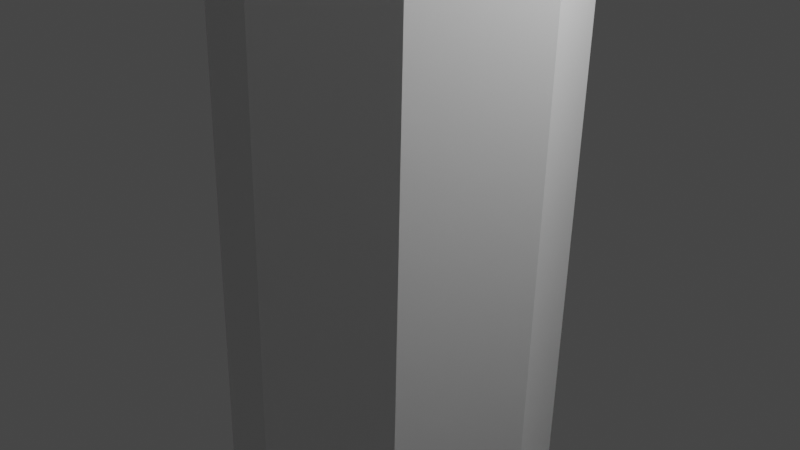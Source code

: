 # Source: tree-1.blend  (saved by Blender 2.80.75; exported with 4.5.12 LTS)
import bpy
from mathutils import Matrix  # noqa: F401  (used for matrix-valued properties, if any)

bpy.ops.wm.read_factory_settings(use_empty=True)
scene = bpy.context.scene
scene.name = 'Scene'

# ---- collections
col_collection = bpy.data.collections.new('Collection'); scene.collection.children.link(col_collection)

# ---- materials (node trees are filled in below, after node groups)
mat_default_obj = bpy.data.materials.new('Default OBJ')
mat_default_obj.use_transparent_shadow = False

# ---- material node trees
mat_default_obj.use_nodes = True; mat_default_obj.node_tree.nodes.clear()
_N = mat_default_obj.node_tree.nodes; _L = mat_default_obj.node_tree.links
n0 = _N.new('ShaderNodeOutputMaterial'); n0.name = 'Material Output'; n0.location = (300, 300)
n1 = _N.new('ShaderNodeBsdfPrincipled'); n1.name = 'Principled BSDF'; n1.location = (10, 300)
n1.distribution = 'GGX'
n1.subsurface_method = 'BURLEY'
n1.inputs[3].default_value = 1.45
n1.inputs[27].default_value = (0.0, 0.0, 0.0, 1.0)
n1.inputs[28].default_value = 1.0
_L.new(n1.outputs[0], n0.inputs[0])
n0.is_active_output = True

# ---- world
world_world = bpy.data.worlds.new('World'); scene.world = world_world
world_world.use_nodes = True; world_world.node_tree.nodes.clear()
_N = world_world.node_tree.nodes; _L = world_world.node_tree.links
n0 = _N.new('ShaderNodeOutputWorld'); n0.name = 'World Output'; n0.location = (300, 300)
n1 = _N.new('ShaderNodeBackground'); n1.name = 'Background'; n1.location = (10, 300)
n1.inputs[0].default_value = (0.05088, 0.05088, 0.05088, 1.0)
_L.new(n1.outputs[0], n0.inputs[0])
n0.is_active_output = True
world_world.color = (0.05088, 0.05088, 0.05088)
world_world.use_sun_shadow = False
world_world.sun_shadow_jitter_overblur = 0.0

# ---- cameras
cam_camera = bpy.data.cameras.new('Camera')
cam_camera.clip_end = 100.0
cam_camera.ortho_scale = 7.314

# ---- lights
light_light = bpy.data.lights.new('Light', 'POINT')
light_light.transmission_factor = 0.0
light_light.energy = 1000.0
light_light.shadow_soft_size = 0.1
light_light.shadow_maximum_resolution = 0.006
light_light.use_absolute_resolution = True

# ---- meshes
me_tree1_opt = bpy.data.meshes.new('tree1-opt')
me_tree1_opt.from_pydata([(-0.02421, -1.825, -3.519), (0.3833, -1.896, 9.176), (-0.8972, -1.423, 9.231), (-1.305, -1.352, -3.464), (-1.468, -0.1825, 9.262), (-1.876, -0.1112, -3.433), (-0.9952, 1.099, 9.252), (-1.403, 1.17, -3.443), (0.2446, 1.671, 9.205), (-0.1629, 1.742, -3.489), (1.525, 1.198, 9.151), (1.118, 1.269, -3.544), (2.096, -0.04276, 9.119), (1.689, 0.02857, -3.576), (1.216, -1.253, -3.565), (1.623, -1.324, 9.129), (1.357, -2.333, 34.99), (1.525, -0.4002, 41.07), (1.467, -0.3784, 41.07), (0.01375, -1.682, 35.79), (1.44, -0.3214, 41.07), (-0.7772, -0.3576, 35.09), (1.462, -0.2626, 41.07), (-0.091, 1.012, 35.81), (1.519, -0.2363, 41.07), (1.197, 1.779, 35.02), (1.578, -0.258, 41.06), (2.601, 1.118, 35.7), (1.604, -0.315, 41.06), (3.332, -0.1964, 34.92), (2.706, -1.576, 35.68), (1.582, -0.3739, 41.06), (0.5759, -8.426, 10.16), (0.6634, -5.19, 14.88), (-2.68, -3.583, 15.77), (-4.953, -5.774, 10.52), (0.7352, -7.285, 14.63), (0.8335, -4.325, 19.97), (-1.909, -3.006, 20.84), (-4.008, -5.009, 15.58), (0.8901, -6.029, 19.72), (1.004, -3.461, 25.06), (-1.139, -2.428, 25.9), (-2.991, -4.165, 20.63), (1.045, -4.786, 24.81), (1.174, -2.597, 30.14), (-0.3682, -1.851, 30.96), (-1.983, -3.33, 25.68), (1.203, -3.606, 29.9), (1.344, -1.733, 35.23), (0.4023, -1.274, 36.02), (-1.014, -2.537, 30.74), (-4.578, -0.3383, 15.13), (-8.062, -0.4308, 10.39), (-3.475, -0.3376, 20.17), (-6.683, -0.4188, 14.97), (-2.372, -0.337, 25.21), (-5.188, -0.4028, 20.0), (-1.269, -0.3363, 30.26), (-3.707, -0.3873, 25.03), (-0.1658, -0.3356, 35.3), (-2.288, -0.3742, 30.06), (-2.937, 3.033, 15.83), (-5.377, 5.128, 10.61), (-2.121, 2.433, 20.88), (-4.372, 4.354, 15.66), (-1.304, 1.832, 25.93), (-3.29, 3.507, 20.69), (-0.488, 1.232, 30.98), (-2.216, 2.669, 25.73), (0.3283, 0.6316, 36.03), (-1.185, 1.87, 30.77), (0.2708, 4.909, 14.97), (-0.07112, 8.216, 10.17), (0.5107, 3.975, 20.04), (0.1796, 7.007, 14.75), (0.7507, 3.042, 25.11), (0.4348, 5.682, 19.81), (0.9906, 2.109, 30.18), (0.6894, 4.37, 24.88), (1.231, 1.175, 35.26), (0.9417, 3.121, 29.95), (3.674, 3.292, 15.57), (5.517, 5.556, 10.18), (3.313, 2.646, 20.66), (4.983, 4.721, 15.28), (2.953, 1.999, 25.76), (4.376, 3.808, 20.39), (2.592, 1.353, 30.86), (3.778, 2.904, 25.49), (2.232, 0.7062, 35.96), (3.218, 2.042, 30.6), (5.512, 0.05739, 14.72), (8.567, 0.2218, 9.273), (4.819, -0.01237, 19.84), (7.598, 0.1412, 14.4), (4.126, -0.08213, 24.95), (6.513, 0.05606, 19.53), (3.433, -0.1519, 30.07), (5.442, -0.02851, 24.66), (2.74, -0.2217, 35.18), (4.433, -0.1107, 29.79), (5.941, -5.347, 10.09), (3.931, -3.324, 15.51), (5.347, -4.642, 15.2), (3.525, -2.793, 20.62), (4.675, -3.864, 20.32), (3.119, -2.261, 25.73), (4.011, -3.095, 25.44), (2.712, -1.73, 30.83), (3.39, -2.365, 30.56), (2.306, -1.199, 35.94)], [], [(0, 1, 2, 3), (3, 2, 4, 5), (5, 4, 6, 7), (7, 6, 8, 9), (9, 8, 10, 11), (11, 10, 12, 13), (14, 15, 1, 0), (13, 12, 15, 14), (16, 17, 18, 19), (19, 18, 20, 21), (21, 20, 22, 23), (23, 22, 24, 25), (25, 24, 26, 27), (27, 26, 28, 29), (30, 31, 17, 16), (29, 28, 31, 30), (18, 17, 31, 28, 26, 24, 22, 20), (32, 33, 34, 35), (36, 37, 38, 39), (40, 41, 42, 43), (44, 45, 46, 47), (48, 49, 50, 51), (35, 34, 52, 53), (39, 38, 54, 55), (43, 42, 56, 57), (47, 46, 58, 59), (51, 50, 60, 61), (53, 52, 62, 63), (55, 54, 64, 65), (57, 56, 66, 67), (59, 58, 68, 69), (61, 60, 70, 71), (63, 62, 72, 73), (65, 64, 74, 75), (67, 66, 76, 77), (69, 68, 78, 79), (71, 70, 80, 81), (73, 72, 82, 83), (75, 74, 84, 85), (77, 76, 86, 87), (79, 78, 88, 89), (81, 80, 90, 91), (83, 82, 92, 93), (85, 84, 94, 95), (87, 86, 96, 97), (89, 88, 98, 99), (91, 90, 100, 101), (102, 103, 33, 32), (104, 105, 37, 36), (106, 107, 41, 40), (108, 109, 45, 44), (110, 111, 49, 48), (93, 92, 103, 102), (95, 94, 105, 104), (97, 96, 107, 106), (99, 98, 109, 108), (101, 100, 111, 110), (15, 102, 32, 1), (2, 1, 32, 35), (4, 2, 35, 53), (6, 4, 53, 63), (8, 6, 63, 73), (10, 8, 73, 83), (12, 10, 83, 93), (15, 12, 93, 102), (103, 92, 95, 104), (103, 104, 36, 33), (34, 33, 36, 39), (52, 34, 39, 55), (62, 52, 55, 65), (72, 62, 65, 75), (82, 72, 75, 85), (92, 82, 85, 95), (25, 80, 70, 23), (27, 90, 80, 25), (29, 100, 90, 27), (30, 111, 100, 29), (30, 16, 49, 111), (19, 50, 49, 16), (21, 60, 50, 19), (23, 70, 60, 21), (78, 68, 71, 81), (88, 78, 81, 91), (98, 88, 91, 101), (109, 98, 101, 110), (109, 110, 48, 45), (46, 45, 48, 51), (58, 46, 51, 61), (68, 58, 61, 71), (66, 56, 59, 69), (76, 66, 69, 79), (86, 76, 79, 89), (96, 86, 89, 99), (107, 96, 99, 108), (107, 108, 44, 41), (42, 41, 44, 47), (56, 42, 47, 59), (64, 54, 57, 67), (74, 64, 67, 77), (84, 74, 77, 87), (94, 84, 87, 97), (105, 94, 97, 106), (105, 106, 40, 37), (38, 37, 40, 43), (54, 38, 43, 57)])
_ca = me_tree1_opt.color_attributes.new('Col', 'BYTE_COLOR', 'CORNER')
_ca.data.foreach_set('color', [0.0003035, 0.003347, 0.001214, 1.0, 0.0, 0.0003035, 0.0, 1.0, 0.0, 0.0, 0.0, 1.0, 0.0003035, 0.003035, 0.0009106, 1.0, 0.0003035, 0.003035, 0.0009106, 1.0, 0.0, 0.0, 0.0, 1.0, 0.0, 0.0003035, 0.0, 1.0, 0.0003035, 0.003035, 0.001214, 1.0, 0.0003035, 0.003035, 0.001214, 1.0, 0.0, 0.0003035, 0.0, 1.0, 0.0, 0.0, 0.0, 1.0, 0.0003035, 0.003035, 0.0009106, 1.0, 0.0003035, 0.003035, 0.0009106, 1.0, 0.0, 0.0, 0.0, 1.0, 0.0, 0.0003035, 0.0, 1.0, 0.0003035, 0.003035, 0.001214, 1.0, 0.0003035, 0.003035, 0.001214, 1.0, 0.0, 0.0003035, 0.0, 1.0, 0.0, 0.0, 0.0, 1.0, 0.0003035, 0.003035, 0.0009106, 1.0, 0.0003035, 0.003035, 0.0009106, 1.0, 0.0, 0.0, 0.0, 1.0, 0.0, 0.0003035, 0.0, 1.0, 0.0003035, 0.003347, 0.001214, 1.0, 0.0003035, 0.003035, 0.0009106, 1.0, 0.0, 0.0, 0.0, 1.0, 0.0, 0.0003035, 0.0, 1.0, 0.0003035, 0.003347, 0.001214, 1.0, 0.0003035, 0.003347, 0.001214, 1.0, 0.0, 0.0003035, 0.0, 1.0, 0.0, 0.0, 0.0, 1.0, 0.0003035, 0.003035, 0.0009106, 1.0, 0.0, 0.0319, 0.006512, 1.0, 0.0, 0.02029, 0.003347, 1.0, 0.0, 0.0185, 0.003347, 1.0, 0.0, 0.03071, 0.004391, 1.0, 0.0, 0.03071, 0.004391, 1.0, 0.0, 0.0185, 0.003347, 1.0, 0.0, 0.02029, 0.003347, 1.0, 0.0, 0.02956, 0.006049, 1.0, 0.0, 0.02956, 0.006049, 1.0, 0.0, 0.02029, 0.003347, 1.0, 0.0, 0.0185, 0.003347, 1.0, 0.0, 0.03689, 0.004391, 1.0, 0.0, 0.03689, 0.004391, 1.0, 0.0, 0.0185, 0.003347, 1.0, 0.0, 0.02029, 0.003347, 1.0, 0.0, 0.0331, 0.006512, 1.0, 0.0, 0.0331, 0.006512, 1.0, 0.0, 0.02029, 0.003347, 1.0, 0.0, 0.01764, 0.003347, 1.0, 0.0, 0.02843, 0.004777, 1.0, 0.0, 0.02843, 0.004777, 1.0, 0.0, 0.01764, 0.003347, 1.0, 0.0, 0.01938, 0.003347, 1.0, 0.0, 0.02956, 0.005605, 1.0, 0.0, 0.03689, 0.004391, 1.0, 0.0, 0.01764, 0.003347, 1.0, 0.0, 0.02029, 0.003347, 1.0, 0.0, 0.0319, 0.006512, 1.0, 0.0, 0.02956, 0.005605, 1.0, 0.0, 0.01938, 0.003347, 1.0, 0.0, 0.01764, 0.003347, 1.0, 0.0, 0.03689, 0.004391, 1.0, 0.0, 0.0185, 0.003347, 1.0, 0.0, 0.02029, 0.003347, 1.0, 0.0, 0.01764, 0.003347, 1.0, 0.0, 0.01938, 0.003347, 1.0, 0.0, 0.01764, 0.003347, 1.0, 0.0, 0.02029, 0.003347, 1.0, 0.0, 0.0185, 0.003347, 1.0, 0.0, 0.02029, 0.003347, 1.0, 0.0, 0.02416, 0.01229, 1.0, 0.0, 0.004025, 0.001214, 1.0, 0.0, 0.003035, 0.001214, 1.0, 0.0, 0.03955, 0.008568, 1.0, 0.0, 0.06125, 0.01444, 1.0, 0.0, 0.004025, 0.001214, 1.0, 0.0, 0.002732, 0.0009106, 1.0, 0.0, 0.02624, 0.003035, 1.0, 0.0, 0.04519, 0.003035, 1.0, 0.0, 0.004391, 0.001214, 1.0, 0.0, 0.002428, 0.0009106, 1.0, 0.0, 0.02416, 0.007499, 1.0, 0.0, 0.0382, 0.009134, 1.0, 0.0, 0.004025, 0.001214, 1.0, 0.0, 0.001214, 0.0003035, 1.0, 0.0, 0.01444, 0.003035, 1.0, 0.0, 0.02315, 0.003677, 1.0, 0.0, 0.005605, 0.001518, 1.0, 0.0, 0.002125, 0.0006071, 1.0, 0.0, 0.01161, 0.003677, 1.0, 0.0, 0.03955, 0.008568, 1.0, 0.0, 0.003035, 0.001214, 1.0, 0.0, 0.004025, 0.001214, 1.0, 0.0, 0.04092, 0.003035, 1.0, 0.0, 0.02624, 0.003035, 1.0, 0.0, 0.002732, 0.0009106, 1.0, 0.0, 0.004025, 0.001518, 1.0, 0.0, 0.05286, 0.01681, 1.0, 0.0, 0.02416, 0.007499, 1.0, 0.0, 0.002428, 0.0009106, 1.0, 0.0, 0.004391, 0.001518, 1.0, 0.0, 0.04519, 0.003035, 1.0, 0.0, 0.01444, 0.003035, 1.0, 0.0, 0.001214, 0.0003035, 1.0, 0.0, 0.004025, 0.001214, 1.0, 0.0, 0.04092, 0.009134, 1.0, 0.0, 0.01161, 0.003677, 1.0, 0.0, 0.002125, 0.0006071, 1.0, 0.0, 0.005605, 0.001821, 1.0, 0.0, 0.02315, 0.004025, 1.0, 0.0, 0.04092, 0.003035, 1.0, 0.0, 0.004025, 0.001214, 1.0, 0.0, 0.003347, 0.001214, 1.0, 0.0, 0.04667, 0.01096, 1.0, 0.0, 0.05286, 0.01681, 1.0, 0.0, 0.004025, 0.001518, 1.0, 0.0, 0.003035, 0.0009106, 1.0, 0.0, 0.02315, 0.003347, 1.0, 0.0, 0.04519, 0.003035, 1.0, 0.0, 0.004391, 0.001518, 1.0, 0.0, 0.002428, 0.0009106, 1.0, 0.0, 0.02122, 0.004777, 1.0, 0.0, 0.04092, 0.009134, 1.0, 0.0, 0.004025, 0.001214, 1.0, 0.0, 0.001214, 0.0003035, 1.0, 0.0, 0.01444, 0.003035, 1.0, 0.0, 0.02315, 0.004025, 1.0, 0.0, 0.005605, 0.001821, 1.0, 0.0, 0.002125, 0.0006071, 1.0, 0.0, 0.01229, 0.003347, 1.0, 0.0, 0.04667, 0.01096, 1.0, 0.0, 0.003347, 0.001214, 1.0, 0.0, 0.004025, 0.001518, 1.0, 0.0, 0.02519, 0.01444, 1.0, 0.0, 0.02315, 0.003347, 1.0, 0.0, 0.003035, 0.0009106, 1.0, 0.0, 0.004777, 0.001821, 1.0, 0.0, 0.05951, 0.01229, 1.0, 0.0, 0.02122, 0.004777, 1.0, 0.0, 0.002428, 0.0009106, 1.0, 0.0, 0.004777, 0.001518, 1.0, 0.0, 0.03689, 0.003677, 1.0, 0.0, 0.01444, 0.003035, 1.0, 0.0, 0.001214, 0.0003035, 1.0, 0.0, 0.004025, 0.001214, 1.0, 0.0, 0.02732, 0.006049, 1.0, 0.0, 0.01229, 0.003347, 1.0, 0.0, 0.002125, 0.0006071, 1.0, 0.0, 0.005605, 0.001821, 1.0, 0.0, 0.02315, 0.004025, 1.0, 0.0, 0.02519, 0.01444, 1.0, 0.0, 0.004025, 0.001518, 1.0, 0.0, 0.003347, 0.001214, 1.0, 0.0, 0.0382, 0.009134, 1.0, 0.0, 0.05951, 0.01229, 1.0, 0.0, 0.004777, 0.001821, 1.0, 0.0, 0.003035, 0.001214, 1.0, 0.0, 0.02315, 0.003677, 1.0, 0.0, 0.03689, 0.003677, 1.0, 0.0, 0.004777, 0.001518, 1.0, 0.0, 0.002428, 0.0009106, 1.0, 0.0, 0.02029, 0.004777, 1.0, 0.0, 0.02732, 0.006049, 1.0, 0.0, 0.004025, 0.001214, 1.0, 0.0, 0.001214, 0.0003035, 1.0, 0.0, 0.01444, 0.003347, 1.0, 0.0, 0.02315, 0.004025, 1.0, 0.0, 0.005605, 0.001821, 1.0, 0.0, 0.002125, 0.0006071, 1.0, 0.0, 0.01229, 0.003035, 1.0, 0.0, 0.0382, 0.009134, 1.0, 0.0, 0.003347, 0.001214, 1.0, 0.0, 0.004777, 0.001518, 1.0, 0.0, 0.04374, 0.002732, 1.0, 0.0, 0.02315, 0.003677, 1.0, 0.0, 0.003035, 0.001214, 1.0, 0.0, 0.005182, 0.001821, 1.0, 0.0, 0.04231, 0.009721, 1.0, 0.0, 0.02029, 0.004777, 1.0, 0.0, 0.002428, 0.0009106, 1.0, 0.0, 0.004391, 0.001518, 1.0, 0.0, 0.03071, 0.003677, 1.0, 0.0, 0.01444, 0.003347, 1.0, 0.0, 0.001214, 0.0003035, 1.0, 0.0, 0.004025, 0.001214, 1.0, 0.0, 0.02843, 0.005605, 1.0, 0.0, 0.01229, 0.003035, 1.0, 0.0, 0.002125, 0.0006071, 1.0, 0.0, 0.005605, 0.001821, 1.0, 0.0, 0.02315, 0.004025, 1.0, 0.0, 0.0319, 0.003035, 1.0, 0.0, 0.003347, 0.001214, 1.0, 0.0, 0.004025, 0.001214, 1.0, 0.0, 0.02416, 0.01229, 1.0, 0.0, 0.02519, 0.005605, 1.0, 0.0, 0.003035, 0.0009106, 1.0, 0.0, 0.004025, 0.001214, 1.0, 0.0, 0.06125, 0.01444, 1.0, 0.0, 0.016, 0.004777, 1.0, 0.0, 0.002428, 0.0009106, 1.0, 0.0, 0.004391, 0.001214, 1.0, 0.0, 0.04519, 0.003035, 1.0, 0.0, 0.01681, 0.004025, 1.0, 0.0, 0.001214, 0.0003035, 1.0, 0.0, 0.004025, 0.001214, 1.0, 0.0, 0.0382, 0.009134, 1.0, 0.0, 0.01229, 0.003035, 1.0, 0.0, 0.002125, 0.0006071, 1.0, 0.0, 0.005605, 0.001518, 1.0, 0.0, 0.02315, 0.003677, 1.0, 0.0, 0.04374, 0.002732, 1.0, 0.0, 0.004777, 0.001518, 1.0, 0.0, 0.003347, 0.001214, 1.0, 0.0, 0.0319, 0.003035, 1.0, 0.0, 0.04231, 0.009721, 1.0, 0.0, 0.005182, 0.001821, 1.0, 0.0, 0.003035, 0.0009106, 1.0, 0.0, 0.02519, 0.005605, 1.0, 0.0, 0.03071, 0.003677, 1.0, 0.0, 0.004391, 0.001518, 1.0, 0.0, 0.002428, 0.0009106, 1.0, 0.0, 0.016, 0.004777, 1.0, 0.0, 0.02843, 0.005605, 1.0, 0.0, 0.004025, 0.001214, 1.0, 0.0, 0.001214, 0.0003035, 1.0, 0.0, 0.01681, 0.004025, 1.0, 0.0, 0.02315, 0.004025, 1.0, 0.0, 0.005605, 0.001821, 1.0, 0.0, 0.002125, 0.0006071, 1.0, 0.0, 0.01229, 0.003035, 1.0, 0.0, 0.0, 0.0, 1.0, 0.0, 0.0319, 0.003035, 1.0, 0.0, 0.02416, 0.01229, 1.0, 0.0, 0.0003035, 0.0, 1.0, 0.0, 0.0, 0.0, 1.0, 0.0, 0.0003035, 0.0, 1.0, 0.0, 0.02416, 0.01229, 1.0, 0.0, 0.03955, 0.008568, 1.0, 0.0, 0.0003035, 0.0, 1.0, 0.0, 0.0, 0.0, 1.0, 0.0, 0.03955, 0.008568, 1.0, 0.0, 0.04092, 0.003035, 1.0, 0.0, 0.0, 0.0, 1.0, 0.0, 0.0003035, 0.0, 1.0, 0.0, 0.04092, 0.003035, 1.0, 0.0, 0.04667, 0.01096, 1.0, 0.0, 0.0003035, 0.0, 1.0, 0.0, 0.0, 0.0, 1.0, 0.0, 0.04667, 0.01096, 1.0, 0.0, 0.02519, 0.01444, 1.0, 0.0, 0.0, 0.0, 1.0, 0.0, 0.0003035, 0.0, 1.0, 0.0, 0.02519, 0.01444, 1.0, 0.0, 0.0382, 0.009134, 1.0, 0.0, 0.0003035, 0.0, 1.0, 0.0, 0.0, 0.0, 1.0, 0.0, 0.0382, 0.009134, 1.0, 0.0, 0.04374, 0.002732, 1.0, 0.0, 0.0, 0.0, 1.0, 0.0, 0.0003035, 0.0, 1.0, 0.0, 0.04374, 0.002732, 1.0, 0.0, 0.0319, 0.003035, 1.0, 0.0, 0.003347, 0.001214, 1.0, 0.0, 0.004777, 0.001518, 1.0, 0.0, 0.04231, 0.009721, 1.0, 0.0, 0.02519, 0.005605, 1.0, 0.0, 0.003347, 0.001214, 1.0, 0.0, 0.02519, 0.005605, 1.0, 0.0, 0.06125, 0.01444, 1.0, 0.0, 0.004025, 0.001214, 1.0, 0.0, 0.003035, 0.001214, 1.0, 0.0, 0.004025, 0.001214, 1.0, 0.0, 0.06125, 0.01444, 1.0, 0.0, 0.02624, 0.003035, 1.0, 0.0, 0.004025, 0.001214, 1.0, 0.0, 0.003035, 0.001214, 1.0, 0.0, 0.02624, 0.003035, 1.0, 0.0, 0.05286, 0.01681, 1.0, 0.0, 0.003347, 0.001214, 1.0, 0.0, 0.004025, 0.001214, 1.0, 0.0, 0.05286, 0.01681, 1.0, 0.0, 0.02315, 0.003347, 1.0, 0.0, 0.004025, 0.001518, 1.0, 0.0, 0.003347, 0.001214, 1.0, 0.0, 0.02315, 0.003347, 1.0, 0.0, 0.05951, 0.01229, 1.0, 0.0, 0.003347, 0.001214, 1.0, 0.0, 0.004025, 0.001518, 1.0, 0.0, 0.05951, 0.01229, 1.0, 0.0, 0.02315, 0.003677, 1.0, 0.0, 0.004777, 0.001518, 1.0, 0.0, 0.003347, 0.001214, 1.0, 0.0, 0.02315, 0.003677, 1.0, 0.0, 0.04231, 0.009721, 1.0, 0.0, 0.0331, 0.006512, 1.0, 0.0, 0.005605, 0.001821, 1.0, 0.0, 0.002125, 0.0006071, 1.0, 0.0, 0.03689, 0.004391, 1.0, 0.0, 0.02843, 0.004777, 1.0, 0.0, 0.002125, 0.0006071, 1.0, 0.0, 0.005605, 0.001821, 1.0, 0.0, 0.0331, 0.006512, 1.0, 0.0, 0.02956, 0.005605, 1.0, 0.0, 0.005605, 0.001821, 1.0, 0.0, 0.002125, 0.0006071, 1.0, 0.0, 0.02843, 0.004777, 1.0, 0.0, 0.03689, 0.004391, 1.0, 0.0, 0.002125, 0.0006071, 1.0, 0.0, 0.005605, 0.001821, 1.0, 0.0, 0.02956, 0.005605, 1.0, 0.0, 0.03689, 0.004391, 1.0, 0.0, 0.0319, 0.006512, 1.0, 0.0, 0.005605, 0.001518, 1.0, 0.0, 0.002125, 0.0006071, 1.0, 0.0, 0.03071, 0.004391, 1.0, 0.0, 0.002125, 0.0006071, 1.0, 0.0, 0.005605, 0.001518, 1.0, 0.0, 0.0319, 0.006512, 1.0, 0.0, 0.02956, 0.006049, 1.0, 0.0, 0.005605, 0.001821, 1.0, 0.0, 0.002125, 0.0006071, 1.0, 0.0, 0.03071, 0.004391, 1.0, 0.0, 0.03689, 0.004391, 1.0, 0.0, 0.002125, 0.0006071, 1.0, 0.0, 0.005605, 0.001821, 1.0, 0.0, 0.02956, 0.006049, 1.0, 0.0, 0.004025, 0.001214, 1.0, 0.0, 0.001214, 0.0003035, 1.0, 0.0, 0.01229, 0.003347, 1.0, 0.0, 0.02315, 0.004025, 1.0, 0.0, 0.001214, 0.0003035, 1.0, 0.0, 0.004025, 0.001214, 1.0, 0.0, 0.02315, 0.004025, 1.0, 0.0, 0.01229, 0.003035, 1.0, 0.0, 0.004025, 0.001214, 1.0, 0.0, 0.001214, 0.0003035, 1.0, 0.0, 0.01229, 0.003035, 1.0, 0.0, 0.02315, 0.004025, 1.0, 0.0, 0.001214, 0.0003035, 1.0, 0.0, 0.004025, 0.001214, 1.0, 0.0, 0.02315, 0.004025, 1.0, 0.0, 0.01229, 0.003035, 1.0, 0.0, 0.001214, 0.0003035, 1.0, 0.0, 0.01229, 0.003035, 1.0, 0.0, 0.02315, 0.003677, 1.0, 0.0, 0.004025, 0.001214, 1.0, 0.0, 0.001214, 0.0003035, 1.0, 0.0, 0.004025, 0.001214, 1.0, 0.0, 0.02315, 0.003677, 1.0, 0.0, 0.01161, 0.003677, 1.0, 0.0, 0.004025, 0.001214, 1.0, 0.0, 0.001214, 0.0003035, 1.0, 0.0, 0.01161, 0.003677, 1.0, 0.0, 0.02315, 0.004025, 1.0, 0.0, 0.001214, 0.0003035, 1.0, 0.0, 0.004025, 0.001214, 1.0, 0.0, 0.02315, 0.004025, 1.0, 0.0, 0.01229, 0.003347, 1.0, 0.0, 0.002428, 0.0009106, 1.0, 0.0, 0.004391, 0.001518, 1.0, 0.0, 0.04092, 0.009134, 1.0, 0.0, 0.01444, 0.003035, 1.0, 0.0, 0.004777, 0.001518, 1.0, 0.0, 0.002428, 0.0009106, 1.0, 0.0, 0.01444, 0.003035, 1.0, 0.0, 0.02732, 0.006049, 1.0, 0.0, 0.002428, 0.0009106, 1.0, 0.0, 0.004777, 0.001518, 1.0, 0.0, 0.02732, 0.006049, 1.0, 0.0, 0.01444, 0.003347, 1.0, 0.0, 0.004391, 0.001518, 1.0, 0.0, 0.002428, 0.0009106, 1.0, 0.0, 0.01444, 0.003347, 1.0, 0.0, 0.02843, 0.005605, 1.0, 0.0, 0.002428, 0.0009106, 1.0, 0.0, 0.004391, 0.001518, 1.0, 0.0, 0.02843, 0.005605, 1.0, 0.0, 0.01681, 0.004025, 1.0, 0.0, 0.002428, 0.0009106, 1.0, 0.0, 0.01681, 0.004025, 1.0, 0.0, 0.0382, 0.009134, 1.0, 0.0, 0.004391, 0.001214, 1.0, 0.0, 0.002428, 0.0009106, 1.0, 0.0, 0.004391, 0.001214, 1.0, 0.0, 0.0382, 0.009134, 1.0, 0.0, 0.01444, 0.003035, 1.0, 0.0, 0.004391, 0.001518, 1.0, 0.0, 0.002428, 0.0009106, 1.0, 0.0, 0.01444, 0.003035, 1.0, 0.0, 0.04092, 0.009134, 1.0, 0.0, 0.003035, 0.0009106, 1.0, 0.0, 0.004025, 0.001518, 1.0, 0.0, 0.04519, 0.003035, 1.0, 0.0, 0.02122, 0.004777, 1.0, 0.0, 0.004777, 0.001821, 1.0, 0.0, 0.003035, 0.0009106, 1.0, 0.0, 0.02122, 0.004777, 1.0, 0.0, 0.03689, 0.003677, 1.0, 0.0, 0.003035, 0.001214, 1.0, 0.0, 0.004777, 0.001821, 1.0, 0.0, 0.03689, 0.003677, 1.0, 0.0, 0.02029, 0.004777, 1.0, 0.0, 0.005182, 0.001821, 1.0, 0.0, 0.003035, 0.001214, 1.0, 0.0, 0.02029, 0.004777, 1.0, 0.0, 0.03071, 0.003677, 1.0, 0.0, 0.003035, 0.0009106, 1.0, 0.0, 0.005182, 0.001821, 1.0, 0.0, 0.03071, 0.003677, 1.0, 0.0, 0.016, 0.004777, 1.0, 0.0, 0.003035, 0.0009106, 1.0, 0.0, 0.016, 0.004777, 1.0, 0.0, 0.04519, 0.003035, 1.0, 0.0, 0.004025, 0.001214, 1.0, 0.0, 0.002732, 0.0009106, 1.0, 0.0, 0.004025, 0.001214, 1.0, 0.0, 0.04519, 0.003035, 1.0, 0.0, 0.02416, 0.007499, 1.0, 0.0, 0.004025, 0.001518, 1.0, 0.0, 0.002732, 0.0009106, 1.0, 0.0, 0.02416, 0.007499, 1.0, 0.0, 0.04519, 0.003035, 1.0])
me_tree1_opt.materials.append(mat_default_obj)
me_tree1_opt.use_remesh_preserve_volume = False
me_tree1_opt.use_remesh_preserve_attributes = False
me_tree1_opt.use_mirror_vertex_groups = False
me_tree1_opt.update()

# ---- objects
ob_light = bpy.data.objects.new('Light', light_light)
ob_camera = bpy.data.objects.new('Camera', cam_camera)
ob_tree1_opt = bpy.data.objects.new('tree1-opt', me_tree1_opt)

# ---- transforms, parenting, visibility, modifiers, constraints
ob_light.location = (4.076, 1.005, 5.904)
ob_light.rotation_euler = (0.6503, 0.05522, 1.866)
ob_light.lock_rotations_4d = False
ob_light.empty_display_type = 'ARROWS'
ob_light.color = (0.0, 0.0, 0.0, 0.0)
ob_light.lineart.crease_threshold = 0.0
ob_camera.location = (7.359, -6.926, 4.958)
ob_camera.rotation_euler = (1.109, 0.0, 0.8149)
ob_camera.lock_rotations_4d = False
ob_camera.empty_display_type = 'ARROWS'
ob_camera.color = (0.0, 0.0, 0.0, 0.0)
ob_camera.display_type = 'WIRE'
ob_camera.lineart.crease_threshold = 0.0
ob_tree1_opt.location = (0.0, 0.0, 0.0)
ob_tree1_opt.rotation_euler = (-0.001034, -0.0, 0.0)
ob_tree1_opt.lineart.crease_threshold = 0.0

# ---- collection membership
col_collection.objects.link(ob_light)
col_collection.objects.link(ob_camera)
col_collection.objects.link(ob_tree1_opt)

# ---- scene / render settings (as saved in the file)
scene.camera = ob_camera
scene.frame_start = 1; scene.frame_end = 250; scene.frame_set(1)
scene.render.engine = 'BLENDER_EEVEE_NEXT'
scene.cycles.use_denoising = False
scene.cycles.samples = 128
scene.cycles.sampling_pattern = 'TABULATED_SOBOL'
scene.cycles.use_adaptive_sampling = False
scene.cycles.use_light_tree = False
scene.view_settings.view_transform = 'Filmic'
bpy.context.view_layer.update()
